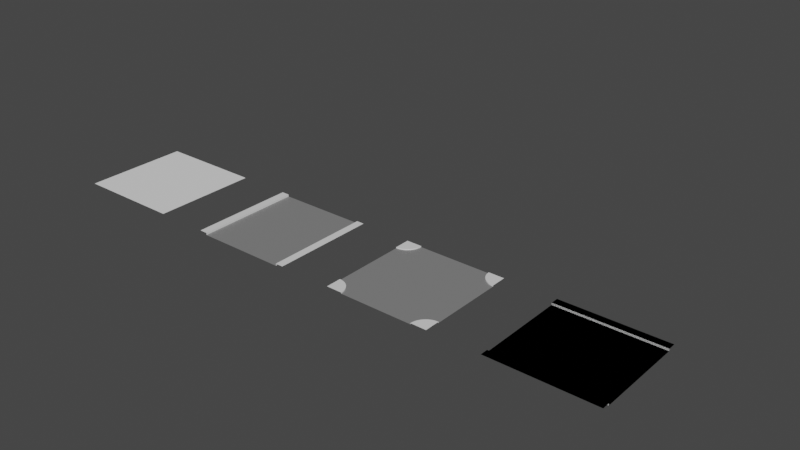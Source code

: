 # Source: world_map_tutorialfollowing.blend  (saved by Blender 3.0.42; exported with 4.5.12 LTS)
import bpy
from mathutils import Matrix  # noqa: F401  (used for matrix-valued properties, if any)

bpy.ops.wm.read_factory_settings(use_empty=True)
scene = bpy.context.scene
scene.name = 'Scene'

# ---- collections
col_grid = bpy.data.collections.new('grid'); scene.collection.children.link(col_grid)
col_plots = bpy.data.collections.new('plots'); scene.collection.children.link(col_plots)

# ---- materials (node trees are filled in below, after node groups)
mat_asphalt = bpy.data.materials.new('asphalt')
mat_pavement = bpy.data.materials.new('pavement')

# ---- node groups
ng_geometry_nodes = bpy.data.node_groups.new('Geometry Nodes', 'GeometryNodeTree')
_s = ng_geometry_nodes.interface.new_socket(name='Geometry', in_out='OUTPUT', socket_type='NodeSocketGeometry')
_s = ng_geometry_nodes.interface.new_socket(name='Geometry', in_out='INPUT', socket_type='NodeSocketGeometry')
ng_geometry_nodes.is_modifier = True
_N = ng_geometry_nodes.nodes; _L = ng_geometry_nodes.links
n0 = _N.new('NodeGroupInput'); n0.name = 'Group Input'; n0.location = (-340, 0)
n1 = _N.new('NodeGroupOutput'); n1.name = 'Group Output'; n1.location = (200, 0)
n1.is_active_output = True

# ---- material node trees
mat_asphalt.use_nodes = True; mat_asphalt.node_tree.nodes.clear()
_N = mat_asphalt.node_tree.nodes; _L = mat_asphalt.node_tree.links
n0 = _N.new('ShaderNodeBsdfPrincipled'); n0.name = 'Principled BSDF'; n0.location = (10, 300)
n0.distribution = 'GGX'
n0.subsurface_method = 'RANDOM_WALK_SKIN'
n0.inputs[0].default_value = (0.2203, 0.2203, 0.2203, 1.0)
n0.inputs[3].default_value = 1.45
n0.inputs[27].default_value = (0.0, 0.0, 0.0, 1.0)
n0.inputs[28].default_value = 1.0
n1 = _N.new('ShaderNodeOutputMaterial'); n1.name = 'Material Output'; n1.location = (300, 300)
_L.new(n0.outputs[0], n1.inputs[0])
n1.is_active_output = True
mat_pavement.use_nodes = True; mat_pavement.node_tree.nodes.clear()
_N = mat_pavement.node_tree.nodes; _L = mat_pavement.node_tree.links
n0 = _N.new('ShaderNodeBsdfPrincipled'); n0.name = 'Principled BSDF'; n0.location = (10, 300)
n0.distribution = 'GGX'
n0.subsurface_method = 'RANDOM_WALK_SKIN'
n0.inputs[3].default_value = 1.45
n0.inputs[27].default_value = (0.0, 0.0, 0.0, 1.0)
n0.inputs[28].default_value = 1.0
n1 = _N.new('ShaderNodeOutputMaterial'); n1.name = 'Material Output'; n1.location = (300, 300)
_L.new(n0.outputs[0], n1.inputs[0])
n1.is_active_output = True

# ---- world
world_world = bpy.data.worlds.new('World'); scene.world = world_world
world_world.use_nodes = True; world_world.node_tree.nodes.clear()
_N = world_world.node_tree.nodes; _L = world_world.node_tree.links
n0 = _N.new('ShaderNodeOutputWorld'); n0.name = 'World Output'; n0.location = (300, 300)
n1 = _N.new('ShaderNodeBackground'); n1.name = 'Background'; n1.location = (10, 300)
n1.inputs[0].default_value = (0.05088, 0.05088, 0.05088, 1.0)
_L.new(n1.outputs[0], n0.inputs[0])
n0.is_active_output = True
world_world.color = (0.05088, 0.05088, 0.05088)
world_world.use_sun_shadow = False
world_world.sun_shadow_jitter_overblur = 0.0

# ---- meshes
me_plane_019 = bpy.data.meshes.new('Plane.019')
me_plane_019.from_pydata([(-5.0, -5.0, 0.0), (5.0, -5.0, 0.0), (-5.0, 5.0, 0.0), (5.0, 5.0, 0.0)], [], [(0, 1, 3, 2)])
_uv = me_plane_019.uv_layers.new(name='UVMap')
_uv.uv.foreach_set('vector', [0.0, 0.0, 1.0, 0.0, 1.0, 1.0, 0.0, 1.0])
me_plane_019.use_remesh_fix_poles = True
me_plane_019.use_remesh_preserve_attributes = False
me_plane_019.update()
me_plane_020 = bpy.data.meshes.new('Plane.020')
me_plane_020.from_pydata([(-5.0, -5.0, 0.0), (-5.0, 5.0, 0.0), (0.0, -5.0, 0.0), (0.0, 5.0, 0.0), (-3.903, 3.903, 0.0), (-3.903, -3.903, 0.0), (-1.097, 3.903, 0.0), (-1.097, -3.903, 0.0)], [], [(5, 7, 6, 4), (5, 4, 1, 0), (4, 6, 3, 1), (7, 5, 0, 2), (6, 7, 2, 3)])
_uv = me_plane_020.uv_layers.new(name='UVMap')
_uv.uv.foreach_set('vector', [0.1097, 0.1097, 0.3903, 0.1097, 0.3903, 0.8903, 0.1097, 0.8903, 0.1097, 0.1097, 0.1097, 0.8903, 0.0, 1.0, 0.0, 0.0, 0.1097, 0.8903, 0.3903, 0.8903, 0.5, 1.0, 0.0, 1.0, 0.3903, 0.1097, 0.1097, 0.1097, 0.0, 0.0, 0.5, 0.0, 0.3903, 0.8903, 0.3903, 0.1097, 0.5, 0.0, 0.5, 1.0])
me_plane_020.use_remesh_fix_poles = True
me_plane_020.use_remesh_preserve_attributes = False
me_plane_020.update()
me_plane_021 = bpy.data.meshes.new('Plane.021')
me_plane_021.from_pydata([(-5.0, -5.0, 0.0), (-5.0, 5.0, 0.0), (-4.25, 5.0, 0.0), (-4.25, -5.0, 0.0), (-4.25, 5.0, -0.2), (-4.25, -5.0, -0.2), (0.0, 5.0, -0.2), (0.0, -5.0, -0.2)], [], [(0, 3, 2, 1), (2, 3, 5, 4), (4, 5, 7, 6)])
me_plane_021.polygons.foreach_set('material_index', [1, 1, 0])
_uv = me_plane_021.uv_layers.new(name='UVMap')
_uv.uv.foreach_set('vector', [0.0, 0.0, 0.075, 0.0, 0.075, 1.0, 0.0, 1.0, 0.075, 1.0, 0.075, 0.0, 0.075, 0.0, 0.075, 1.0, 0.075, 1.0, 0.075, 0.0, 0.075, 0.0, 0.075, 1.0])
me_plane_021.materials.append(mat_asphalt)
me_plane_021.materials.append(mat_pavement)
me_plane_021.use_remesh_fix_poles = True
me_plane_021.use_remesh_preserve_attributes = False
me_plane_021.update()
me_plane_002 = bpy.data.meshes.new('Plane.002')
me_plane_002.from_pydata([(-5.0, -5.0, 0.0), (-5.0, 5.0, 0.0), (-4.25, 5.0, 0.0), (-4.25, -5.0, 0.0), (-4.25, 5.0, -0.2), (-4.25, -5.0, -0.2), (0.0, 5.0, -0.2), (0.0, -5.0, -0.2)], [], [(0, 3, 2, 1), (2, 3, 5, 4), (4, 5, 7, 6)])
me_plane_002.polygons.foreach_set('material_index', [1, 1, 0])
_uv = me_plane_002.uv_layers.new(name='UVMap')
_uv.uv.foreach_set('vector', [0.0, 0.0, 0.075, 0.0, 0.075, 1.0, 0.0, 1.0, 0.075, 1.0, 0.075, 0.0, 0.075, 0.0, 0.075, 1.0, 0.075, 1.0, 0.075, 0.0, 0.075, 0.0, 0.075, 1.0])
me_plane_002.materials.append(mat_asphalt)
me_plane_002.materials.append(mat_pavement)
me_plane_002.use_remesh_fix_poles = True
me_plane_002.use_remesh_preserve_attributes = False
me_plane_002.update()
me_plane = bpy.data.meshes.new('Plane')
me_plane.from_pydata([(-1.0, 1.0, 0.0), (0.0, 1.0, -0.02), (-1.0, 0.0, -0.02), (-0.7, 1.0, 0.0), (0.0, 0.0, -0.02), (-0.7, 1.0, -0.02), (-0.7026, 0.9608, 0.0), (-0.7026, 0.9608, -0.02), (-0.7102, 0.9224, 0.0), (-0.7102, 0.9224, -0.02), (-0.7228, 0.8852, 0.0), (-0.7228, 0.8852, -0.02), (-0.7402, 0.85, 0.0), (-0.7402, 0.85, -0.02), (-0.762, 0.8174, 0.0), (-0.762, 0.8174, -0.02), (-0.7879, 0.7879, 0.0), (-0.7879, 0.7879, -0.02), (-0.8174, 0.762, 0.0), (-0.8174, 0.762, -0.02), (-0.85, 0.7402, 0.0), (-0.85, 0.7402, -0.02), (-0.8852, 0.7228, 0.0), (-0.8852, 0.7228, -0.02), (-0.9224, 0.7102, 0.0), (-0.9224, 0.7102, -0.02), (-0.9608, 0.7026, 0.0), (-0.9608, 0.7026, -0.02), (-1.0, 0.7, 0.0), (-1.0, 0.7, -0.02)], [], [(3, 5, 7, 6), (6, 7, 9, 8), (8, 9, 11, 10), (10, 11, 13, 12), (12, 13, 15, 14), (14, 15, 17, 16), (16, 17, 19, 18), (18, 19, 21, 20), (20, 21, 23, 22), (22, 23, 25, 24), (24, 25, 27, 26), (26, 27, 29, 28), (3, 6, 8, 10, 12, 14, 16, 18, 20, 22, 24, 26, 28, 0), (4, 2, 29, 27, 25, 23, 21, 19, 17, 15, 13, 11, 9, 7, 5, 1)])
me_plane.polygons.foreach_set('material_index', [1, 1, 1, 1, 1, 1, 1, 1, 1, 1, 1, 1, 1, 0])
_uv = me_plane.uv_layers.new(name='UVMap')
_uv.uv.foreach_set('vector', [0.0, 0.0, 0.0, 0.0, 0.0, 0.0, 0.0, 0.0, 0.0, 0.0, 0.0, 0.0, 0.0, 0.0, 0.0, 0.0, 0.0, 0.0, 0.0, 0.0, 0.0, 0.0, 0.0, 0.0, 0.0, 0.0, 0.0, 0.0, 0.0, 0.0, 0.0, 0.0, 0.0, 0.0, 0.0, 0.0, 0.0, 0.0, 0.0, 0.0, 0.0, 0.0, 0.0, 0.0, 0.0, 0.0, 0.0, 0.0, 0.0, 0.0, 0.0, 0.0, 0.0, 0.0, 0.0, 0.0, 0.0, 0.0, 0.0, 0.0, 0.0, 0.0, 0.0, 0.0, 0.0, 0.0, 0.0, 0.0, 0.0, 0.0, 0.0, 0.0, 0.0, 0.0, 0.0, 0.0, 0.0, 0.0, 0.0, 0.0, 0.0, 0.0, 0.0, 0.0, 0.0, 0.0, 0.0, 0.0, 0.0, 0.0, 0.0, 0.0, 0.0, 0.0, 0.0, 0.0, 0.0, 0.0, 0.0, 0.0, 0.0, 0.0, 0.0, 0.0, 0.0, 0.0, 0.0, 0.0, 0.0, 0.0, 0.0, 0.0, 0.0, 0.0, 0.0, 0.0, 0.0, 0.0, 0.0, 0.0, 0.0, 0.0, 0.0, 0.0, 0.0, 0.0, 0.0, 0.0, 0.0, 0.0, 0.0, 0.0, 0.0, 0.0, 0.0, 0.0, 0.0, 0.0, 0.0, 0.0, 0.0, 0.0, 0.0, 0.0, 0.0, 0.0, 0.0, 0.0, 0.0, 0.0, 0.0, 0.0, 0.0, 0.0, 0.0, 0.0])
me_plane.materials.append(mat_asphalt)
me_plane.materials.append(mat_pavement)
me_plane.use_remesh_fix_poles = True
me_plane.use_remesh_preserve_attributes = False
me_plane.update()

# ---- objects
ob_plane = bpy.data.objects.new('Plane', me_plane_019)
ob_plane_001 = bpy.data.objects.new('Plane.001', me_plane_020)
ob_plane_002 = bpy.data.objects.new('Plane.002', me_plane_021)
ob_plane_004 = bpy.data.objects.new('Plane.004', me_plane_002)
ob_plane_003 = bpy.data.objects.new('Plane.003', me_plane)

# ---- transforms, parenting, visibility, modifiers, constraints
ob_plane.location = (0.0, 0.0, 0.0)
_m = ob_plane.modifiers.new('Array', 'ARRAY')
_m.count = 33
_m.use_merge_vertices = True
_m = ob_plane.modifiers.new('Array.001', 'ARRAY')
_m.count = 33
_m.relative_offset_displace = (0.0, 1.0, 0.0)
_m.use_merge_vertices = True
_m = ob_plane.modifiers.new('GeometryNodes', 'NODES')
_m.node_group = ng_geometry_nodes
ob_plane_001.location = (0.0, -19.0, 0.0)
_vg = ob_plane_001.vertex_groups.new(name='buildings')
_m = ob_plane_001.modifiers.new('Mirror', 'MIRROR')
ob_plane_002.location = (15.0, -19.0, 0.0)
_m = ob_plane_002.modifiers.new('Mirror', 'MIRROR')
ob_plane_004.location = (45.0, -19.0, 0.0)
ob_plane_004.rotation_euler = (0.0, -0.0, -4.712)
_m = ob_plane_004.modifiers.new('Mirror', 'MIRROR')
_m.use_axis = (True, True, False)
ob_plane_003.location = (30.0, -19.0, 0.0)
ob_plane_003.scale = (5.0, 5.0, 5.0)
_m = ob_plane_003.modifiers.new('Mirror', 'MIRROR')
_m.use_axis = (True, True, False)

# ---- collection membership
col_grid.objects.link(ob_plane)
col_plots.objects.link(ob_plane_001)
col_plots.objects.link(ob_plane_002)
col_plots.objects.link(ob_plane_004)
col_plots.objects.link(ob_plane_003)

# ---- scene / render settings (as saved in the file)
scene.frame_start = 1; scene.frame_end = 1; scene.frame_set(1)
scene.render.engine = 'CYCLES'
scene.render.use_simplify = True
scene.cycles.feature_set = 'EXPERIMENTAL'
scene.cycles.sampling_pattern = 'TABULATED_SOBOL'
scene.cycles.use_light_tree = False
scene.view_settings.view_transform = 'Filmic'
bpy.context.view_layer.update()

# ---- added for rendering (the .blend has no active camera and no usable light): camera, sun
cam_auto = bpy.data.cameras.new('AutoCamera')
cam_auto.lens = 50.0
cam_auto.sensor_width = 36.0
cam_auto.clip_end = 1000.0
ob_auto_camera = bpy.data.objects.new('AutoCamera', cam_auto)
scene.collection.objects.link(ob_auto_camera)
ob_auto_camera.location = (78.0215, -78.6258, 44.3172)
ob_auto_camera.rotation_euler = (1.09748, -7.21219e-08, 0.694738)
scene.camera = ob_auto_camera
light_auto_sun = bpy.data.lights.new('AutoSun', 'SUN')
light_auto_sun.energy = 3.0
light_auto_sun.angle = 0.0523599
ob_auto_sun = bpy.data.objects.new('AutoSun', light_auto_sun)
scene.collection.objects.link(ob_auto_sun)
ob_auto_sun.rotation_euler = (0.872665, 0.174533, 0.523599)
bpy.context.view_layer.update()
